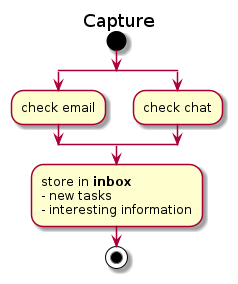

The diagram above was rendered by PlantUML. Its source (embedded in the PNG):
@startuml
title Capture

start
split
        :check email;
split again
        :check chat;
end split
:store in **inbox**
- new tasks
- interesting information;
stop
@enduml